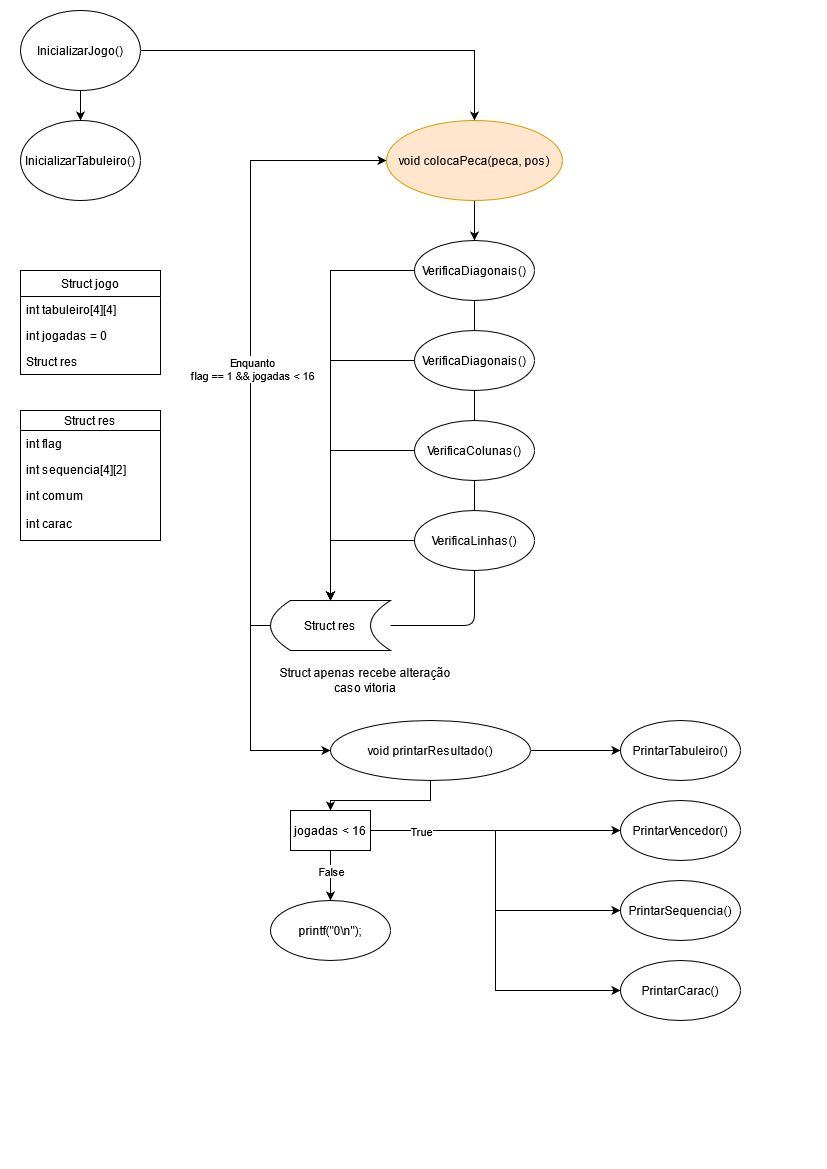

The diagram above was exported from draw.io. Its source (the exported page's mxGraphModel, read from the mxfile embedded in the PNG):
<mxGraphModel dx="974" dy="604" grid="1" gridSize="10" guides="1" tooltips="1" connect="1" arrows="1" fold="1" page="1" pageScale="1" pageWidth="827" pageHeight="1169" math="0" shadow="0">
  <root>
    <mxCell id="0" />
    <mxCell id="1" parent="0" />
    <mxCell id="G-zKs0221ADLRiPH3wd7-27" style="edgeStyle=orthogonalEdgeStyle;rounded=0;orthogonalLoop=1;jettySize=auto;html=1;exitX=0;exitY=0.5;exitDx=0;exitDy=0;entryX=0;entryY=0.5;entryDx=0;entryDy=0;" parent="1" source="G-zKs0221ADLRiPH3wd7-1" target="G-zKs0221ADLRiPH3wd7-3" edge="1">
      <mxGeometry relative="1" as="geometry" />
    </mxCell>
    <mxCell id="G-zKs0221ADLRiPH3wd7-28" value="&lt;div&gt;Enquanto&lt;/div&gt;&lt;div&gt; flag == 1 &amp;amp;&amp;amp; jogadas &amp;lt; 16&lt;br&gt;&lt;/div&gt;" style="edgeLabel;html=1;align=center;verticalAlign=middle;resizable=0;points=[];" parent="G-zKs0221ADLRiPH3wd7-27" vertex="1" connectable="0">
      <mxGeometry x="-0.1084" y="-1" relative="1" as="geometry">
        <mxPoint as="offset" />
      </mxGeometry>
    </mxCell>
    <mxCell id="G-zKs0221ADLRiPH3wd7-30" style="edgeStyle=orthogonalEdgeStyle;rounded=0;orthogonalLoop=1;jettySize=auto;html=1;exitX=0;exitY=0.5;exitDx=0;exitDy=0;entryX=0;entryY=0.5;entryDx=0;entryDy=0;" parent="1" source="G-zKs0221ADLRiPH3wd7-1" target="G-zKs0221ADLRiPH3wd7-29" edge="1">
      <mxGeometry relative="1" as="geometry" />
    </mxCell>
    <mxCell id="G-zKs0221ADLRiPH3wd7-1" value="&lt;div&gt;Struct res&lt;/div&gt;" style="shape=dataStorage;whiteSpace=wrap;html=1;fixedSize=1;" parent="1" vertex="1">
      <mxGeometry x="270" y="600" width="120" height="50" as="geometry" />
    </mxCell>
    <mxCell id="G-zKs0221ADLRiPH3wd7-49" style="edgeStyle=orthogonalEdgeStyle;rounded=0;orthogonalLoop=1;jettySize=auto;html=1;entryX=0.5;entryY=0;entryDx=0;entryDy=0;exitX=1;exitY=0.5;exitDx=0;exitDy=0;" parent="1" source="-TeEsyzf4VMrzA_v6czA-1" target="G-zKs0221ADLRiPH3wd7-3" edge="1">
      <mxGeometry relative="1" as="geometry" />
    </mxCell>
    <mxCell id="G-zKs0221ADLRiPH3wd7-2" value="InicializarTabuleiro()" style="ellipse;whiteSpace=wrap;html=1;" parent="1" vertex="1">
      <mxGeometry x="20" y="120" width="120" height="80" as="geometry" />
    </mxCell>
    <mxCell id="-TeEsyzf4VMrzA_v6czA-10" style="edgeStyle=orthogonalEdgeStyle;rounded=0;orthogonalLoop=1;jettySize=auto;html=1;entryX=0.5;entryY=0;entryDx=0;entryDy=0;verticalAlign=middle;" parent="1" source="G-zKs0221ADLRiPH3wd7-3" target="-TeEsyzf4VMrzA_v6czA-4" edge="1">
      <mxGeometry relative="1" as="geometry" />
    </mxCell>
    <mxCell id="G-zKs0221ADLRiPH3wd7-3" value="void colocaPeca(peca, pos)" style="ellipse;whiteSpace=wrap;html=1;fillColor=#ffe6cc;strokeColor=#d79b00;" parent="1" vertex="1">
      <mxGeometry x="386" y="120" width="176" height="80" as="geometry" />
    </mxCell>
    <mxCell id="G-zKs0221ADLRiPH3wd7-26" value="Struct apenas recebe alteração caso vitoria" style="text;html=1;strokeColor=none;fillColor=none;align=center;verticalAlign=middle;whiteSpace=wrap;rounded=0;" parent="1" vertex="1">
      <mxGeometry x="270" y="670" width="190" height="20" as="geometry" />
    </mxCell>
    <mxCell id="G-zKs0221ADLRiPH3wd7-35" style="edgeStyle=orthogonalEdgeStyle;rounded=0;orthogonalLoop=1;jettySize=auto;html=1;exitX=1;exitY=0.5;exitDx=0;exitDy=0;entryX=0;entryY=0.5;entryDx=0;entryDy=0;" parent="1" source="G-zKs0221ADLRiPH3wd7-29" target="G-zKs0221ADLRiPH3wd7-31" edge="1">
      <mxGeometry relative="1" as="geometry" />
    </mxCell>
    <mxCell id="G-zKs0221ADLRiPH3wd7-42" style="edgeStyle=orthogonalEdgeStyle;rounded=0;orthogonalLoop=1;jettySize=auto;html=1;exitX=0.5;exitY=1;exitDx=0;exitDy=0;entryX=0.5;entryY=0;entryDx=0;entryDy=0;" parent="1" source="G-zKs0221ADLRiPH3wd7-29" target="G-zKs0221ADLRiPH3wd7-41" edge="1">
      <mxGeometry relative="1" as="geometry" />
    </mxCell>
    <mxCell id="G-zKs0221ADLRiPH3wd7-29" value="void printarResultado()" style="ellipse;whiteSpace=wrap;html=1;" parent="1" vertex="1">
      <mxGeometry x="330" y="720" width="200" height="60" as="geometry" />
    </mxCell>
    <mxCell id="G-zKs0221ADLRiPH3wd7-31" value="PrintarTabuleiro()" style="ellipse;whiteSpace=wrap;html=1;" parent="1" vertex="1">
      <mxGeometry x="620" y="720" width="120" height="60" as="geometry" />
    </mxCell>
    <mxCell id="G-zKs0221ADLRiPH3wd7-32" value="PrintarVencedor()" style="ellipse;whiteSpace=wrap;html=1;" parent="1" vertex="1">
      <mxGeometry x="620" y="800" width="120" height="60" as="geometry" />
    </mxCell>
    <mxCell id="G-zKs0221ADLRiPH3wd7-33" value="PrintarSequencia()" style="ellipse;whiteSpace=wrap;html=1;" parent="1" vertex="1">
      <mxGeometry x="620" y="880" width="120" height="60" as="geometry" />
    </mxCell>
    <mxCell id="G-zKs0221ADLRiPH3wd7-34" value="PrintarCarac()" style="ellipse;whiteSpace=wrap;html=1;" parent="1" vertex="1">
      <mxGeometry x="620" y="960" width="120" height="60" as="geometry" />
    </mxCell>
    <mxCell id="G-zKs0221ADLRiPH3wd7-40" value="printf(&quot;0\n&quot;);" style="ellipse;whiteSpace=wrap;html=1;" parent="1" vertex="1">
      <mxGeometry x="270" y="900" width="120" height="60" as="geometry" />
    </mxCell>
    <mxCell id="G-zKs0221ADLRiPH3wd7-43" style="edgeStyle=orthogonalEdgeStyle;rounded=0;orthogonalLoop=1;jettySize=auto;html=1;entryX=0;entryY=0.5;entryDx=0;entryDy=0;" parent="1" source="G-zKs0221ADLRiPH3wd7-41" target="G-zKs0221ADLRiPH3wd7-32" edge="1">
      <mxGeometry relative="1" as="geometry" />
    </mxCell>
    <mxCell id="G-zKs0221ADLRiPH3wd7-44" style="edgeStyle=orthogonalEdgeStyle;rounded=0;orthogonalLoop=1;jettySize=auto;html=1;entryX=0;entryY=0.5;entryDx=0;entryDy=0;" parent="1" source="G-zKs0221ADLRiPH3wd7-41" target="G-zKs0221ADLRiPH3wd7-33" edge="1">
      <mxGeometry relative="1" as="geometry" />
    </mxCell>
    <mxCell id="G-zKs0221ADLRiPH3wd7-45" style="edgeStyle=orthogonalEdgeStyle;rounded=0;orthogonalLoop=1;jettySize=auto;html=1;entryX=0;entryY=0.5;entryDx=0;entryDy=0;" parent="1" source="G-zKs0221ADLRiPH3wd7-41" target="G-zKs0221ADLRiPH3wd7-34" edge="1">
      <mxGeometry relative="1" as="geometry" />
    </mxCell>
    <mxCell id="G-zKs0221ADLRiPH3wd7-46" value="&lt;div&gt;True&lt;/div&gt;" style="edgeLabel;html=1;align=center;verticalAlign=middle;resizable=0;points=[];" parent="G-zKs0221ADLRiPH3wd7-45" vertex="1" connectable="0">
      <mxGeometry x="-0.6333" relative="1" as="geometry">
        <mxPoint x="-25" as="offset" />
      </mxGeometry>
    </mxCell>
    <mxCell id="G-zKs0221ADLRiPH3wd7-47" style="edgeStyle=orthogonalEdgeStyle;rounded=0;orthogonalLoop=1;jettySize=auto;html=1;entryX=0.5;entryY=0;entryDx=0;entryDy=0;" parent="1" source="G-zKs0221ADLRiPH3wd7-41" target="G-zKs0221ADLRiPH3wd7-40" edge="1">
      <mxGeometry relative="1" as="geometry" />
    </mxCell>
    <mxCell id="G-zKs0221ADLRiPH3wd7-48" value="False" style="edgeLabel;html=1;align=center;verticalAlign=middle;resizable=0;points=[];" parent="G-zKs0221ADLRiPH3wd7-47" vertex="1" connectable="0">
      <mxGeometry x="-0.6875" y="2" relative="1" as="geometry">
        <mxPoint x="-2" y="12" as="offset" />
      </mxGeometry>
    </mxCell>
    <mxCell id="G-zKs0221ADLRiPH3wd7-41" value="jogadas &amp;lt; 16" style="whiteSpace=wrap;html=1;" parent="1" vertex="1">
      <mxGeometry x="290" y="810" width="80" height="40" as="geometry" />
    </mxCell>
    <mxCell id="7fyt6hQQPN0NxLjkYQxF-23" style="edgeStyle=orthogonalEdgeStyle;rounded=0;orthogonalLoop=1;jettySize=auto;html=1;" parent="1" source="7fyt6hQQPN0NxLjkYQxF-15" target="G-zKs0221ADLRiPH3wd7-1" edge="1">
      <mxGeometry relative="1" as="geometry" />
    </mxCell>
    <mxCell id="7fyt6hQQPN0NxLjkYQxF-24" style="edgeStyle=orthogonalEdgeStyle;rounded=0;orthogonalLoop=1;jettySize=auto;html=1;exitX=0;exitY=0.5;exitDx=0;exitDy=0;" parent="1" source="7fyt6hQQPN0NxLjkYQxF-17" target="G-zKs0221ADLRiPH3wd7-1" edge="1">
      <mxGeometry relative="1" as="geometry" />
    </mxCell>
    <mxCell id="7fyt6hQQPN0NxLjkYQxF-25" style="edgeStyle=orthogonalEdgeStyle;rounded=0;orthogonalLoop=1;jettySize=auto;html=1;entryX=0.5;entryY=0;entryDx=0;entryDy=0;" parent="1" source="7fyt6hQQPN0NxLjkYQxF-18" target="G-zKs0221ADLRiPH3wd7-1" edge="1">
      <mxGeometry relative="1" as="geometry" />
    </mxCell>
    <mxCell id="7fyt6hQQPN0NxLjkYQxF-28" value="Struct jogo" style="swimlane;fontStyle=0;childLayout=stackLayout;horizontal=1;startSize=26;fillColor=none;horizontalStack=0;resizeParent=1;resizeParentMax=0;resizeLast=0;collapsible=1;marginBottom=0;" parent="1" vertex="1">
      <mxGeometry x="20" y="270" width="140" height="104" as="geometry" />
    </mxCell>
    <mxCell id="7fyt6hQQPN0NxLjkYQxF-29" value="int tabuleiro[4][4]" style="text;strokeColor=none;fillColor=none;align=left;verticalAlign=top;spacingLeft=4;spacingRight=4;overflow=hidden;rotatable=0;points=[[0,0.5],[1,0.5]];portConstraint=eastwest;" parent="7fyt6hQQPN0NxLjkYQxF-28" vertex="1">
      <mxGeometry y="26" width="140" height="26" as="geometry" />
    </mxCell>
    <mxCell id="7fyt6hQQPN0NxLjkYQxF-30" value="int jogadas = 0" style="text;strokeColor=none;fillColor=none;align=left;verticalAlign=top;spacingLeft=4;spacingRight=4;overflow=hidden;rotatable=0;points=[[0,0.5],[1,0.5]];portConstraint=eastwest;" parent="7fyt6hQQPN0NxLjkYQxF-28" vertex="1">
      <mxGeometry y="52" width="140" height="26" as="geometry" />
    </mxCell>
    <mxCell id="7fyt6hQQPN0NxLjkYQxF-31" value="Struct res" style="text;strokeColor=none;fillColor=none;align=left;verticalAlign=top;spacingLeft=4;spacingRight=4;overflow=hidden;rotatable=0;points=[[0,0.5],[1,0.5]];portConstraint=eastwest;" parent="7fyt6hQQPN0NxLjkYQxF-28" vertex="1">
      <mxGeometry y="78" width="140" height="26" as="geometry" />
    </mxCell>
    <mxCell id="7fyt6hQQPN0NxLjkYQxF-32" value="Struct res" style="swimlane;fontStyle=0;childLayout=stackLayout;horizontal=1;startSize=20;fillColor=none;horizontalStack=0;resizeParent=1;resizeParentMax=0;resizeLast=0;collapsible=1;marginBottom=0;" parent="1" vertex="1">
      <mxGeometry x="20" y="410" width="140" height="130" as="geometry">
        <mxRectangle x="20" y="400" width="80" height="20" as="alternateBounds" />
      </mxGeometry>
    </mxCell>
    <mxCell id="7fyt6hQQPN0NxLjkYQxF-33" value="int flag" style="text;strokeColor=none;fillColor=none;align=left;verticalAlign=top;spacingLeft=4;spacingRight=4;overflow=hidden;rotatable=0;points=[[0,0.5],[1,0.5]];portConstraint=eastwest;" parent="7fyt6hQQPN0NxLjkYQxF-32" vertex="1">
      <mxGeometry y="20" width="140" height="26" as="geometry" />
    </mxCell>
    <mxCell id="7fyt6hQQPN0NxLjkYQxF-34" value="int sequencia[4][2]" style="text;strokeColor=none;fillColor=none;align=left;verticalAlign=top;spacingLeft=4;spacingRight=4;overflow=hidden;rotatable=0;points=[[0,0.5],[1,0.5]];portConstraint=eastwest;" parent="7fyt6hQQPN0NxLjkYQxF-32" vertex="1">
      <mxGeometry y="46" width="140" height="26" as="geometry" />
    </mxCell>
    <mxCell id="7fyt6hQQPN0NxLjkYQxF-35" value="int comum" style="text;strokeColor=none;fillColor=none;align=left;verticalAlign=top;spacingLeft=4;spacingRight=4;overflow=hidden;rotatable=0;points=[[0,0.5],[1,0.5]];portConstraint=eastwest;" parent="7fyt6hQQPN0NxLjkYQxF-32" vertex="1">
      <mxGeometry y="72" width="140" height="28" as="geometry" />
    </mxCell>
    <mxCell id="7fyt6hQQPN0NxLjkYQxF-37" value="int carac" style="text;strokeColor=none;fillColor=none;align=left;verticalAlign=top;spacingLeft=4;spacingRight=4;overflow=hidden;rotatable=0;points=[[0,0.5],[1,0.5]];portConstraint=eastwest;" parent="7fyt6hQQPN0NxLjkYQxF-32" vertex="1">
      <mxGeometry y="100" width="140" height="30" as="geometry" />
    </mxCell>
    <mxCell id="7fyt6hQQPN0NxLjkYQxF-44" value="" style="endArrow=none;html=1;entryX=0.5;entryY=1;entryDx=0;entryDy=0;" parent="1" target="7fyt6hQQPN0NxLjkYQxF-18" edge="1">
      <mxGeometry width="50" height="50" relative="1" as="geometry">
        <mxPoint x="390" y="625" as="sourcePoint" />
        <mxPoint x="500" y="420" as="targetPoint" />
        <Array as="points">
          <mxPoint x="474" y="625" />
        </Array>
      </mxGeometry>
    </mxCell>
    <mxCell id="-TeEsyzf4VMrzA_v6czA-2" style="edgeStyle=orthogonalEdgeStyle;rounded=0;orthogonalLoop=1;jettySize=auto;html=1;entryX=0.5;entryY=0;entryDx=0;entryDy=0;" parent="1" source="-TeEsyzf4VMrzA_v6czA-1" target="G-zKs0221ADLRiPH3wd7-2" edge="1">
      <mxGeometry relative="1" as="geometry" />
    </mxCell>
    <mxCell id="-TeEsyzf4VMrzA_v6czA-1" value="InicializarJogo()" style="ellipse;whiteSpace=wrap;html=1;" parent="1" vertex="1">
      <mxGeometry x="20" y="10" width="120" height="80" as="geometry" />
    </mxCell>
    <mxCell id="-TeEsyzf4VMrzA_v6czA-6" value="" style="group" parent="1" vertex="1" connectable="0">
      <mxGeometry x="414" y="240" width="120" height="310" as="geometry" />
    </mxCell>
    <mxCell id="7fyt6hQQPN0NxLjkYQxF-15" value="VerificaDiagonais()" style="ellipse;whiteSpace=wrap;html=1;verticalAlign=middle;" parent="-TeEsyzf4VMrzA_v6czA-6" vertex="1">
      <mxGeometry y="90" width="120" height="60" as="geometry" />
    </mxCell>
    <mxCell id="7fyt6hQQPN0NxLjkYQxF-17" value="&lt;div&gt;VerificaColunas()&lt;/div&gt;" style="ellipse;whiteSpace=wrap;html=1;verticalAlign=middle;" parent="-TeEsyzf4VMrzA_v6czA-6" vertex="1">
      <mxGeometry y="180" width="120" height="60" as="geometry" />
    </mxCell>
    <mxCell id="7fyt6hQQPN0NxLjkYQxF-18" value="VerificaLinhas()" style="ellipse;whiteSpace=wrap;html=1;verticalAlign=middle;" parent="-TeEsyzf4VMrzA_v6czA-6" vertex="1">
      <mxGeometry y="270" width="120" height="60" as="geometry" />
    </mxCell>
    <mxCell id="-TeEsyzf4VMrzA_v6czA-4" value="VerificaDiagonais()" style="ellipse;whiteSpace=wrap;html=1;verticalAlign=middle;" parent="-TeEsyzf4VMrzA_v6czA-6" vertex="1">
      <mxGeometry width="120" height="60" as="geometry" />
    </mxCell>
    <mxCell id="-TeEsyzf4VMrzA_v6czA-7" value="" style="endArrow=none;html=1;verticalAlign=middle;entryX=0.5;entryY=1;entryDx=0;entryDy=0;" parent="-TeEsyzf4VMrzA_v6czA-6" source="7fyt6hQQPN0NxLjkYQxF-18" target="7fyt6hQQPN0NxLjkYQxF-17" edge="1">
      <mxGeometry width="50" height="50" relative="1" as="geometry">
        <mxPoint x="226" y="270" as="sourcePoint" />
        <mxPoint x="276" y="220" as="targetPoint" />
      </mxGeometry>
    </mxCell>
    <mxCell id="-TeEsyzf4VMrzA_v6czA-8" value="" style="endArrow=none;html=1;verticalAlign=middle;entryX=0.5;entryY=1;entryDx=0;entryDy=0;exitX=0.5;exitY=0;exitDx=0;exitDy=0;" parent="-TeEsyzf4VMrzA_v6czA-6" source="7fyt6hQQPN0NxLjkYQxF-17" target="7fyt6hQQPN0NxLjkYQxF-15" edge="1">
      <mxGeometry width="50" height="50" relative="1" as="geometry">
        <mxPoint x="70" y="290" as="sourcePoint" />
        <mxPoint x="70" y="250" as="targetPoint" />
      </mxGeometry>
    </mxCell>
    <mxCell id="-TeEsyzf4VMrzA_v6czA-9" value="" style="endArrow=none;html=1;verticalAlign=middle;entryX=0.5;entryY=1;entryDx=0;entryDy=0;exitX=0.5;exitY=0;exitDx=0;exitDy=0;" parent="-TeEsyzf4VMrzA_v6czA-6" source="7fyt6hQQPN0NxLjkYQxF-15" target="-TeEsyzf4VMrzA_v6czA-4" edge="1">
      <mxGeometry width="50" height="50" relative="1" as="geometry">
        <mxPoint x="80" y="290" as="sourcePoint" />
        <mxPoint x="80" y="250" as="targetPoint" />
      </mxGeometry>
    </mxCell>
    <mxCell id="-TeEsyzf4VMrzA_v6czA-11" style="edgeStyle=orthogonalEdgeStyle;rounded=0;orthogonalLoop=1;jettySize=auto;html=1;verticalAlign=middle;" parent="1" source="-TeEsyzf4VMrzA_v6czA-4" target="G-zKs0221ADLRiPH3wd7-1" edge="1">
      <mxGeometry relative="1" as="geometry" />
    </mxCell>
  </root>
</mxGraphModel>